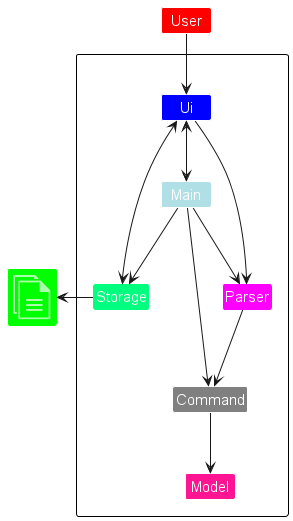

The diagram above was rendered by PlantUML. Its source (embedded in the PNG):
@startuml
!include <office/Concepts/documents>
!include style.puml

package "" as f {
Class Ui #blue
Class Parser #Magenta
Class Model #DeepPink
Class Main #PowderBlue
Class Storage #SpringGreen
Class Command #Grey
}

Class User #red
Class "<$documents>" as File #Lime

User -down-> Ui
Ui --> Parser
Ui <--> Main
Ui <--> Storage
Main --> Storage
Main --> Parser
Main --> Command
Parser --> Command
Command --> Model

Storage -left-> File

@enduml